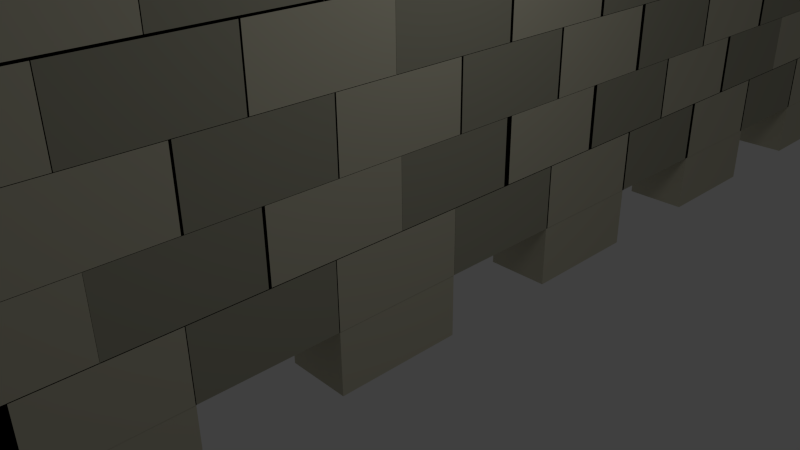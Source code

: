 # Source: muro.blend  (saved by Blender 2.63.0; exported with 4.5.12 LTS)
import bpy
from mathutils import Matrix  # noqa: F401  (used for matrix-valued properties, if any)

bpy.ops.wm.read_factory_settings(use_empty=True)
scene = bpy.context.scene
scene.name = 'Scene'

# ---- collections
col_collection_1 = bpy.data.collections.new('Collection 1'); scene.collection.children.link(col_collection_1)

# ---- materials (node trees are filled in below, after node groups)
mat_areia = bpy.data.materials.new('Areia')
mat_areia.alpha_threshold = 0.0
mat_areia.use_transparent_shadow = False
mat_areia.diffuse_color = (0.5815, 0.5567, 0.4303, 1.0)
mat_areia.roughness = 0.5
mat_areia.line_color = (0.0, 0.0, 0.0, 1.0)
mat_pedra = bpy.data.materials.new('Pedra')
mat_pedra.alpha_threshold = 0.0
mat_pedra.use_transparent_shadow = False
mat_pedra.diffuse_color = (0.3931, 0.3829, 0.2956, 1.0)
mat_pedra.roughness = 0.5
mat_pedra.line_color = (0.0, 0.0, 0.0, 1.0)

# ---- material node trees

# ---- world
world_world = bpy.data.worlds.new('World'); scene.world = world_world
world_world.color = (0.05088, 0.05088, 0.05088)
world_world.use_sun_shadow = False
world_world.sun_shadow_jitter_overblur = 0.0
world_world.cycles.sampling_method = 'MANUAL'
world_world.cycles.sample_map_resolution = 256

# ---- cameras
cam_camera = bpy.data.cameras.new('Camera')
cam_camera.clip_end = 100.0
cam_camera.lens = 35.0
cam_camera.sensor_width = 32.0
cam_camera.sensor_height = 18.0
cam_camera.ortho_scale = 7.314
cam_camera.dof.focus_distance = 0.0
cam_camera.dof.aperture_fstop = 128.0

# ---- lights
light_lamp = bpy.data.lights.new('Lamp', 'POINT')
light_lamp.transmission_factor = 0.0
light_lamp.cutoff_distance = 30.0
light_lamp.energy = 100.0
light_lamp.shadow_buffer_clip_start = 1.001
light_lamp.shadow_soft_size = 1.0
light_lamp.shadow_maximum_resolution = 0.006
light_lamp.use_absolute_resolution = True
light_lamp.cycles.use_multiple_importance_sampling = False

# ---- meshes
me_cube_042 = bpy.data.meshes.new('Cube.042')
me_cube_042.from_pydata([(-1.0, 18.75, -1.0), (-1.0, 20.75, -1.0), (1.0, 20.75, -1.0), (1.0, 18.75, -1.0), (-1.0, 18.75, 1.0), (-1.0, 20.75, 1.0), (1.0, 20.75, 1.0), (1.0, 18.75, 1.0), (-1.0, 14.87, -1.0), (-1.0, 16.87, -1.0), (1.0, 16.87, -1.0), (1.0, 14.87, -1.0), (-1.0, 14.87, 1.0), (-1.0, 16.87, 1.0), (1.0, 16.87, 1.0), (1.0, 14.87, 1.0), (-1.0, 10.91, -1.0), (-1.0, 12.91, -1.0), (1.0, 12.91, -1.0), (1.0, 10.91, -1.0), (-1.0, 10.91, 1.0), (-1.0, 12.91, 1.0), (1.0, 12.91, 1.0), (1.0, 10.91, 1.0), (-1.0, 6.973, -1.0), (-1.0, 8.973, -1.0), (1.0, 8.973, -1.0), (1.0, 6.973, -1.0), (-1.0, 6.973, 1.0), (-1.0, 8.973, 1.0), (1.0, 8.973, 1.0), (1.0, 6.973, 1.0), (-1.0, 3.005, -1.0), (-1.0, 5.005, -1.0), (1.0, 5.005, -1.0), (1.0, 3.005, -1.0), (-1.0, 3.005, 1.0), (-1.0, 5.005, 1.0), (1.0, 5.005, 1.0), (1.0, 3.005, 1.0), (-1.0, -20.56, -1.0), (-1.0, -18.56, -1.0), (1.0, -18.56, -1.0), (1.0, -20.56, -1.0), (-1.0, -20.56, 1.0), (-1.0, -18.56, 1.0), (1.0, -18.56, 1.0), (1.0, -20.56, 1.0), (-1.0, -16.6, -1.0), (-1.0, -14.6, -1.0), (1.0, -14.6, -1.0), (1.0, -16.6, -1.0), (-1.0, -16.6, 1.0), (-1.0, -14.6, 1.0), (1.0, -14.6, 1.0), (1.0, -16.6, 1.0), (-1.0, -12.8, -1.0), (-1.0, -10.8, -1.0), (1.0, -10.8, -1.0), (1.0, -12.8, -1.0), (-1.0, -12.8, 1.0), (-1.0, -10.8, 1.0), (1.0, -10.8, 1.0), (1.0, -12.8, 1.0), (-1.0, -8.831, -1.0), (-1.0, -6.831, -1.0), (1.0, -6.831, -1.0), (1.0, -8.831, -1.0), (-1.0, -8.831, 1.0), (-1.0, -6.831, 1.0), (1.0, -6.831, 1.0), (1.0, -8.831, 1.0), (-1.0, -5.014, -1.0), (-1.0, -3.014, -1.0), (1.0, -3.014, -1.0), (1.0, -5.014, -1.0), (-1.0, -5.014, 1.0), (-1.0, -3.014, 1.0), (1.0, -3.014, 1.0), (1.0, -5.014, 1.0), (-1.0, -1.0, -1.0), (-1.0, 1.0, -1.0), (1.0, 1.0, -1.0), (1.0, -1.0, -1.0), (-1.0, -1.0, 1.0), (-1.0, 1.0, 1.0), (1.0, 1.0, 1.0), (1.0, -1.0, 1.0)], [], [(4, 5, 1, 0), (5, 6, 2, 1), (6, 7, 3, 2), (7, 4, 0, 3), (0, 1, 2, 3), (7, 6, 5, 4), (12, 13, 9, 8), (13, 14, 10, 9), (14, 15, 11, 10), (15, 12, 8, 11), (8, 9, 10, 11), (15, 14, 13, 12), (20, 21, 17, 16), (21, 22, 18, 17), (22, 23, 19, 18), (23, 20, 16, 19), (16, 17, 18, 19), (23, 22, 21, 20), (28, 29, 25, 24), (29, 30, 26, 25), (30, 31, 27, 26), (31, 28, 24, 27), (24, 25, 26, 27), (31, 30, 29, 28), (36, 37, 33, 32), (37, 38, 34, 33), (38, 39, 35, 34), (39, 36, 32, 35), (32, 33, 34, 35), (39, 38, 37, 36), (44, 45, 41, 40), (45, 46, 42, 41), (46, 47, 43, 42), (47, 44, 40, 43), (40, 41, 42, 43), (47, 46, 45, 44), (52, 53, 49, 48), (53, 54, 50, 49), (54, 55, 51, 50), (55, 52, 48, 51), (48, 49, 50, 51), (55, 54, 53, 52), (60, 61, 57, 56), (61, 62, 58, 57), (62, 63, 59, 58), (63, 60, 56, 59), (56, 57, 58, 59), (63, 62, 61, 60), (68, 69, 65, 64), (69, 70, 66, 65), (70, 71, 67, 66), (71, 68, 64, 67), (64, 65, 66, 67), (71, 70, 69, 68), (76, 77, 73, 72), (77, 78, 74, 73), (78, 79, 75, 74), (79, 76, 72, 75), (72, 73, 74, 75), (79, 78, 77, 76), (84, 85, 81, 80), (85, 86, 82, 81), (86, 87, 83, 82), (87, 84, 80, 83), (80, 81, 82, 83), (87, 86, 85, 84)])
me_cube_042.materials.append(mat_areia)
me_cube_042.use_remesh_preserve_volume = False
me_cube_042.use_remesh_preserve_attributes = False
me_cube_042.use_mirror_vertex_groups = False
me_cube_042.update()
me_cube_130 = bpy.data.meshes.new('Cube.130')
me_cube_130.from_pydata([(-1.0, 0.05866, -2.979), (-1.0, 2.059, -2.979), (1.0, 2.059, -2.979), (1.0, 0.05866, -2.979), (-1.0, 0.05866, -0.9792), (-1.0, 2.059, -0.9792), (1.0, 2.059, -0.9792), (1.0, 0.05866, -0.9792), (-1.0, -1.0, -1.0), (-1.0, 1.0, -1.0), (1.0, 1.0, -1.0), (1.0, -1.0, -1.0), (-1.0, -1.0, 1.0), (-1.0, 1.0, 1.0), (1.0, 1.0, 1.0), (1.0, -1.0, 1.0), (-1.0, -1.0, -4.92), (-1.0, 1.0, -4.92), (1.0, 1.0, -4.92), (1.0, -1.0, -4.92), (-1.0, -1.0, -2.92), (-1.0, 1.0, -2.92), (1.0, 1.0, -2.92), (1.0, -1.0, -2.92), (-1.0, 0.05866, -6.907), (-1.0, 2.059, -6.907), (1.0, 2.059, -6.907), (1.0, 0.05866, -6.907), (-1.0, 0.05866, -4.907), (-1.0, 2.059, -4.907), (1.0, 2.059, -4.907), (1.0, 0.05866, -4.907), (-1.0, -1.0, -8.897), (-1.0, 1.0, -8.897), (1.0, 1.0, -8.897), (1.0, -1.0, -8.897), (-1.0, -1.0, -6.897), (-1.0, 1.0, -6.897), (1.0, 1.0, -6.897), (1.0, -1.0, -6.897), (-1.0, 0.05866, -10.88), (-1.0, 2.059, -10.88), (1.0, 2.059, -10.88), (1.0, 0.05866, -10.88), (-1.0, 0.05866, -8.876), (-1.0, 2.059, -8.876), (1.0, 2.059, -8.876), (1.0, 0.05866, -8.876)], [], [(4, 5, 1, 0), (5, 6, 2, 1), (6, 7, 3, 2), (7, 4, 0, 3), (0, 1, 2, 3), (7, 6, 5, 4), (12, 13, 9, 8), (13, 14, 10, 9), (14, 15, 11, 10), (15, 12, 8, 11), (8, 9, 10, 11), (15, 14, 13, 12), (20, 21, 17, 16), (21, 22, 18, 17), (22, 23, 19, 18), (23, 20, 16, 19), (16, 17, 18, 19), (23, 22, 21, 20), (28, 29, 25, 24), (29, 30, 26, 25), (30, 31, 27, 26), (31, 28, 24, 27), (24, 25, 26, 27), (31, 30, 29, 28), (36, 37, 33, 32), (37, 38, 34, 33), (38, 39, 35, 34), (39, 36, 32, 35), (32, 33, 34, 35), (39, 38, 37, 36), (44, 45, 41, 40), (45, 46, 42, 41), (46, 47, 43, 42), (47, 44, 40, 43), (40, 41, 42, 43), (47, 46, 45, 44)])
me_cube_130.materials.append(mat_pedra)
me_cube_130.use_remesh_preserve_volume = False
me_cube_130.use_remesh_preserve_attributes = False
me_cube_130.use_mirror_vertex_groups = False
me_cube_130.update()
me_cube_129 = bpy.data.meshes.new('Cube.129')
me_cube_129.from_pydata([(-1.0, 0.01874, -2.979), (-1.0, 2.019, -2.979), (1.0, 2.019, -2.979), (1.0, 0.01874, -2.979), (-1.0, 0.01874, -0.9792), (-1.0, 2.019, -0.9792), (1.0, 2.019, -0.9792), (1.0, 0.01874, -0.9792), (-1.0, -1.0, -1.0), (-1.0, 1.0, -1.0), (1.0, 1.0, -1.0), (1.0, -1.0, -1.0), (-1.0, -1.0, 1.0), (-1.0, 1.0, 1.0), (1.0, 1.0, 1.0), (1.0, -1.0, 1.0), (-1.0, -1.017, -4.92), (-1.0, 0.9835, -4.92), (1.0, 0.9835, -4.92), (1.0, -1.017, -4.92), (-1.0, -1.017, -2.92), (-1.0, 0.9835, -2.92), (1.0, 0.9835, -2.92), (1.0, -1.017, -2.92), (-1.0, 0.05757, -6.907), (-1.0, 2.058, -6.907), (1.0, 2.058, -6.907), (1.0, 0.05757, -6.907), (-1.0, 0.05757, -4.907), (-1.0, 2.058, -4.907), (1.0, 2.058, -4.907), (1.0, 0.05757, -4.907), (-1.0, -1.0, -8.897), (-1.0, 1.0, -8.897), (1.0, 1.0, -8.897), (1.0, -1.0, -8.897), (-1.0, -1.0, -6.897), (-1.0, 1.0, -6.897), (1.0, 1.0, -6.897), (1.0, -1.0, -6.897), (-1.0, 0.01874, -10.88), (-1.0, 2.019, -10.88), (1.0, 2.019, -10.88), (1.0, 0.01874, -10.88), (-1.0, 0.01874, -8.876), (-1.0, 2.019, -8.876), (1.0, 2.019, -8.876), (1.0, 0.01874, -8.876)], [], [(4, 5, 1, 0), (5, 6, 2, 1), (6, 7, 3, 2), (7, 4, 0, 3), (0, 1, 2, 3), (7, 6, 5, 4), (12, 13, 9, 8), (13, 14, 10, 9), (14, 15, 11, 10), (15, 12, 8, 11), (8, 9, 10, 11), (15, 14, 13, 12), (20, 21, 17, 16), (21, 22, 18, 17), (22, 23, 19, 18), (23, 20, 16, 19), (16, 17, 18, 19), (23, 22, 21, 20), (28, 29, 25, 24), (29, 30, 26, 25), (30, 31, 27, 26), (31, 28, 24, 27), (24, 25, 26, 27), (31, 30, 29, 28), (36, 37, 33, 32), (37, 38, 34, 33), (38, 39, 35, 34), (39, 36, 32, 35), (32, 33, 34, 35), (39, 38, 37, 36), (44, 45, 41, 40), (45, 46, 42, 41), (46, 47, 43, 42), (47, 44, 40, 43), (40, 41, 42, 43), (47, 46, 45, 44)])
me_cube_129.materials.append(mat_areia)
me_cube_129.use_remesh_preserve_volume = False
me_cube_129.use_remesh_preserve_attributes = False
me_cube_129.use_mirror_vertex_groups = False
me_cube_129.update()
me_cube_112 = bpy.data.meshes.new('Cube.112')
me_cube_112.from_pydata([(-1.0, 0.01874, -10.88), (-1.0, 2.019, -10.88), (1.0, 2.019, -10.88), (1.0, 0.01874, -10.88), (-1.0, 0.01874, -8.876), (-1.0, 2.019, -8.876), (1.0, 2.019, -8.876), (1.0, 0.01874, -8.876), (-1.0, -1.0, -8.897), (-1.0, 1.0, -8.897), (1.0, 1.0, -8.897), (1.0, -1.0, -8.897), (-1.0, -1.0, -6.897), (-1.0, 1.0, -6.897), (1.0, 1.0, -6.897), (1.0, -1.0, -6.897), (-1.0, 0.05757, -6.907), (-1.0, 2.058, -6.907), (1.0, 2.058, -6.907), (1.0, 0.05757, -6.907), (-1.0, 0.05757, -4.907), (-1.0, 2.058, -4.907), (1.0, 2.058, -4.907), (1.0, 0.05757, -4.907), (-1.0, -1.017, -4.92), (-1.0, 0.9835, -4.92), (1.0, 0.9835, -4.92), (1.0, -1.017, -4.92), (-1.0, -1.017, -2.92), (-1.0, 0.9835, -2.92), (1.0, 0.9835, -2.92), (1.0, -1.017, -2.92), (-1.0, -1.0, -1.0), (-1.0, 1.0, -1.0), (1.0, 1.0, -1.0), (1.0, -1.0, -1.0), (-1.0, -1.0, 1.0), (-1.0, 1.0, 1.0), (1.0, 1.0, 1.0), (1.0, -1.0, 1.0), (-1.0, 0.01874, -2.979), (-1.0, 2.019, -2.979), (1.0, 2.019, -2.979), (1.0, 0.01874, -2.979), (-1.0, 0.01874, -0.9792), (-1.0, 2.019, -0.9792), (1.0, 2.019, -0.9792), (1.0, 0.01874, -0.9792)], [], [(4, 5, 1, 0), (5, 6, 2, 1), (6, 7, 3, 2), (7, 4, 0, 3), (0, 1, 2, 3), (7, 6, 5, 4), (12, 13, 9, 8), (13, 14, 10, 9), (14, 15, 11, 10), (15, 12, 8, 11), (8, 9, 10, 11), (15, 14, 13, 12), (20, 21, 17, 16), (21, 22, 18, 17), (22, 23, 19, 18), (23, 20, 16, 19), (16, 17, 18, 19), (23, 22, 21, 20), (28, 29, 25, 24), (29, 30, 26, 25), (30, 31, 27, 26), (31, 28, 24, 27), (24, 25, 26, 27), (31, 30, 29, 28), (36, 37, 33, 32), (37, 38, 34, 33), (38, 39, 35, 34), (39, 36, 32, 35), (32, 33, 34, 35), (39, 38, 37, 36), (44, 45, 41, 40), (45, 46, 42, 41), (46, 47, 43, 42), (47, 44, 40, 43), (40, 41, 42, 43), (47, 46, 45, 44)])
me_cube_112.materials.append(mat_areia)
me_cube_112.use_remesh_preserve_volume = False
me_cube_112.use_remesh_preserve_attributes = False
me_cube_112.use_mirror_vertex_groups = False
me_cube_112.update()
me_cube_111 = bpy.data.meshes.new('Cube.111')
me_cube_111.from_pydata([(-1.0, 0.05866, -10.88), (-1.0, 2.059, -10.88), (1.0, 2.059, -10.88), (1.0, 0.05866, -10.88), (-1.0, 0.05866, -8.876), (-1.0, 2.059, -8.876), (1.0, 2.059, -8.876), (1.0, 0.05866, -8.876), (-1.0, -1.0, -8.897), (-1.0, 1.0, -8.897), (1.0, 1.0, -8.897), (1.0, -1.0, -8.897), (-1.0, -1.0, -6.897), (-1.0, 1.0, -6.897), (1.0, 1.0, -6.897), (1.0, -1.0, -6.897), (-1.0, 0.05866, -6.907), (-1.0, 2.059, -6.907), (1.0, 2.059, -6.907), (1.0, 0.05866, -6.907), (-1.0, 0.05866, -4.907), (-1.0, 2.059, -4.907), (1.0, 2.059, -4.907), (1.0, 0.05866, -4.907), (-1.0, -1.0, -4.92), (-1.0, 1.0, -4.92), (1.0, 1.0, -4.92), (1.0, -1.0, -4.92), (-1.0, -1.0, -2.92), (-1.0, 1.0, -2.92), (1.0, 1.0, -2.92), (1.0, -1.0, -2.92), (-1.0, -1.0, -1.0), (-1.0, 1.0, -1.0), (1.0, 1.0, -1.0), (1.0, -1.0, -1.0), (-1.0, -1.0, 1.0), (-1.0, 1.0, 1.0), (1.0, 1.0, 1.0), (1.0, -1.0, 1.0), (-1.0, 0.05866, -2.979), (-1.0, 2.059, -2.979), (1.0, 2.059, -2.979), (1.0, 0.05866, -2.979), (-1.0, 0.05866, -0.9792), (-1.0, 2.059, -0.9792), (1.0, 2.059, -0.9792), (1.0, 0.05866, -0.9792)], [], [(4, 5, 1, 0), (5, 6, 2, 1), (6, 7, 3, 2), (7, 4, 0, 3), (0, 1, 2, 3), (7, 6, 5, 4), (12, 13, 9, 8), (13, 14, 10, 9), (14, 15, 11, 10), (15, 12, 8, 11), (8, 9, 10, 11), (15, 14, 13, 12), (20, 21, 17, 16), (21, 22, 18, 17), (22, 23, 19, 18), (23, 20, 16, 19), (16, 17, 18, 19), (23, 22, 21, 20), (28, 29, 25, 24), (29, 30, 26, 25), (30, 31, 27, 26), (31, 28, 24, 27), (24, 25, 26, 27), (31, 30, 29, 28), (36, 37, 33, 32), (37, 38, 34, 33), (38, 39, 35, 34), (39, 36, 32, 35), (32, 33, 34, 35), (39, 38, 37, 36), (44, 45, 41, 40), (45, 46, 42, 41), (46, 47, 43, 42), (47, 44, 40, 43), (40, 41, 42, 43), (47, 46, 45, 44)])
me_cube_111.materials.append(mat_pedra)
me_cube_111.use_remesh_preserve_volume = False
me_cube_111.use_remesh_preserve_attributes = False
me_cube_111.use_mirror_vertex_groups = False
me_cube_111.update()
me_cube_106 = bpy.data.meshes.new('Cube.106')
me_cube_106.from_pydata([(-1.0, 0.05866, -2.979), (-1.0, 2.059, -2.979), (1.0, 2.059, -2.979), (1.0, 0.05866, -2.979), (-1.0, 0.05866, -0.9792), (-1.0, 2.059, -0.9792), (1.0, 2.059, -0.9792), (1.0, 0.05866, -0.9792), (-1.0, -1.0, -1.0), (-1.0, 1.0, -1.0), (1.0, 1.0, -1.0), (1.0, -1.0, -1.0), (-1.0, -1.0, 1.0), (-1.0, 1.0, 1.0), (1.0, 1.0, 1.0), (1.0, -1.0, 1.0), (-1.0, -1.0, -4.92), (-1.0, 1.0, -4.92), (1.0, 1.0, -4.92), (1.0, -1.0, -4.92), (-1.0, -1.0, -2.92), (-1.0, 1.0, -2.92), (1.0, 1.0, -2.92), (1.0, -1.0, -2.92), (-1.0, 0.05866, -6.907), (-1.0, 2.059, -6.907), (1.0, 2.059, -6.907), (1.0, 0.05866, -6.907), (-1.0, 0.05866, -4.907), (-1.0, 2.059, -4.907), (1.0, 2.059, -4.907), (1.0, 0.05866, -4.907), (-1.0, -1.0, -8.897), (-1.0, 1.0, -8.897), (1.0, 1.0, -8.897), (1.0, -1.0, -8.897), (-1.0, -1.0, -6.897), (-1.0, 1.0, -6.897), (1.0, 1.0, -6.897), (1.0, -1.0, -6.897), (-1.0, 0.05866, -10.88), (-1.0, 2.059, -10.88), (1.0, 2.059, -10.88), (1.0, 0.05866, -10.88), (-1.0, 0.05866, -8.876), (-1.0, 2.059, -8.876), (1.0, 2.059, -8.876), (1.0, 0.05866, -8.876)], [], [(4, 5, 1, 0), (5, 6, 2, 1), (6, 7, 3, 2), (7, 4, 0, 3), (0, 1, 2, 3), (7, 6, 5, 4), (12, 13, 9, 8), (13, 14, 10, 9), (14, 15, 11, 10), (15, 12, 8, 11), (8, 9, 10, 11), (15, 14, 13, 12), (20, 21, 17, 16), (21, 22, 18, 17), (22, 23, 19, 18), (23, 20, 16, 19), (16, 17, 18, 19), (23, 22, 21, 20), (28, 29, 25, 24), (29, 30, 26, 25), (30, 31, 27, 26), (31, 28, 24, 27), (24, 25, 26, 27), (31, 30, 29, 28), (36, 37, 33, 32), (37, 38, 34, 33), (38, 39, 35, 34), (39, 36, 32, 35), (32, 33, 34, 35), (39, 38, 37, 36), (44, 45, 41, 40), (45, 46, 42, 41), (46, 47, 43, 42), (47, 44, 40, 43), (40, 41, 42, 43), (47, 46, 45, 44)])
me_cube_106.materials.append(mat_pedra)
me_cube_106.use_remesh_preserve_volume = False
me_cube_106.use_remesh_preserve_attributes = False
me_cube_106.use_mirror_vertex_groups = False
me_cube_106.update()
me_cube_105 = bpy.data.meshes.new('Cube.105')
me_cube_105.from_pydata([(-1.0, 0.01874, -2.979), (-1.0, 2.019, -2.979), (1.0, 2.019, -2.979), (1.0, 0.01874, -2.979), (-1.0, 0.01874, -0.9792), (-1.0, 2.019, -0.9792), (1.0, 2.019, -0.9792), (1.0, 0.01874, -0.9792), (-1.0, -1.0, -1.0), (-1.0, 1.0, -1.0), (1.0, 1.0, -1.0), (1.0, -1.0, -1.0), (-1.0, -1.0, 1.0), (-1.0, 1.0, 1.0), (1.0, 1.0, 1.0), (1.0, -1.0, 1.0), (-1.0, -1.017, -4.92), (-1.0, 0.9835, -4.92), (1.0, 0.9835, -4.92), (1.0, -1.017, -4.92), (-1.0, -1.017, -2.92), (-1.0, 0.9835, -2.92), (1.0, 0.9835, -2.92), (1.0, -1.017, -2.92), (-1.0, 0.05757, -6.907), (-1.0, 2.058, -6.907), (1.0, 2.058, -6.907), (1.0, 0.05757, -6.907), (-1.0, 0.05757, -4.907), (-1.0, 2.058, -4.907), (1.0, 2.058, -4.907), (1.0, 0.05757, -4.907), (-1.0, -1.0, -8.897), (-1.0, 1.0, -8.897), (1.0, 1.0, -8.897), (1.0, -1.0, -8.897), (-1.0, -1.0, -6.897), (-1.0, 1.0, -6.897), (1.0, 1.0, -6.897), (1.0, -1.0, -6.897), (-1.0, 0.01874, -10.88), (-1.0, 2.019, -10.88), (1.0, 2.019, -10.88), (1.0, 0.01874, -10.88), (-1.0, 0.01874, -8.876), (-1.0, 2.019, -8.876), (1.0, 2.019, -8.876), (1.0, 0.01874, -8.876)], [], [(4, 5, 1, 0), (5, 6, 2, 1), (6, 7, 3, 2), (7, 4, 0, 3), (0, 1, 2, 3), (7, 6, 5, 4), (12, 13, 9, 8), (13, 14, 10, 9), (14, 15, 11, 10), (15, 12, 8, 11), (8, 9, 10, 11), (15, 14, 13, 12), (20, 21, 17, 16), (21, 22, 18, 17), (22, 23, 19, 18), (23, 20, 16, 19), (16, 17, 18, 19), (23, 22, 21, 20), (28, 29, 25, 24), (29, 30, 26, 25), (30, 31, 27, 26), (31, 28, 24, 27), (24, 25, 26, 27), (31, 30, 29, 28), (36, 37, 33, 32), (37, 38, 34, 33), (38, 39, 35, 34), (39, 36, 32, 35), (32, 33, 34, 35), (39, 38, 37, 36), (44, 45, 41, 40), (45, 46, 42, 41), (46, 47, 43, 42), (47, 44, 40, 43), (40, 41, 42, 43), (47, 46, 45, 44)])
me_cube_105.materials.append(mat_areia)
me_cube_105.use_remesh_preserve_volume = False
me_cube_105.use_remesh_preserve_attributes = False
me_cube_105.use_mirror_vertex_groups = False
me_cube_105.update()
me_cube_088 = bpy.data.meshes.new('Cube.088')
me_cube_088.from_pydata([(-1.0, 0.01874, -10.88), (-1.0, 2.019, -10.88), (1.0, 2.019, -10.88), (1.0, 0.01874, -10.88), (-1.0, 0.01874, -8.876), (-1.0, 2.019, -8.876), (1.0, 2.019, -8.876), (1.0, 0.01874, -8.876), (-1.0, -1.0, -8.897), (-1.0, 1.0, -8.897), (1.0, 1.0, -8.897), (1.0, -1.0, -8.897), (-1.0, -1.0, -6.897), (-1.0, 1.0, -6.897), (1.0, 1.0, -6.897), (1.0, -1.0, -6.897), (-1.0, 0.05757, -6.907), (-1.0, 2.058, -6.907), (1.0, 2.058, -6.907), (1.0, 0.05757, -6.907), (-1.0, 0.05757, -4.907), (-1.0, 2.058, -4.907), (1.0, 2.058, -4.907), (1.0, 0.05757, -4.907), (-1.0, -1.017, -4.92), (-1.0, 0.9835, -4.92), (1.0, 0.9835, -4.92), (1.0, -1.017, -4.92), (-1.0, -1.017, -2.92), (-1.0, 0.9835, -2.92), (1.0, 0.9835, -2.92), (1.0, -1.017, -2.92), (-1.0, -1.0, -1.0), (-1.0, 1.0, -1.0), (1.0, 1.0, -1.0), (1.0, -1.0, -1.0), (-1.0, -1.0, 1.0), (-1.0, 1.0, 1.0), (1.0, 1.0, 1.0), (1.0, -1.0, 1.0), (-1.0, 0.01874, -2.979), (-1.0, 2.019, -2.979), (1.0, 2.019, -2.979), (1.0, 0.01874, -2.979), (-1.0, 0.01874, -0.9792), (-1.0, 2.019, -0.9792), (1.0, 2.019, -0.9792), (1.0, 0.01874, -0.9792)], [], [(4, 5, 1, 0), (5, 6, 2, 1), (6, 7, 3, 2), (7, 4, 0, 3), (0, 1, 2, 3), (7, 6, 5, 4), (12, 13, 9, 8), (13, 14, 10, 9), (14, 15, 11, 10), (15, 12, 8, 11), (8, 9, 10, 11), (15, 14, 13, 12), (20, 21, 17, 16), (21, 22, 18, 17), (22, 23, 19, 18), (23, 20, 16, 19), (16, 17, 18, 19), (23, 22, 21, 20), (28, 29, 25, 24), (29, 30, 26, 25), (30, 31, 27, 26), (31, 28, 24, 27), (24, 25, 26, 27), (31, 30, 29, 28), (36, 37, 33, 32), (37, 38, 34, 33), (38, 39, 35, 34), (39, 36, 32, 35), (32, 33, 34, 35), (39, 38, 37, 36), (44, 45, 41, 40), (45, 46, 42, 41), (46, 47, 43, 42), (47, 44, 40, 43), (40, 41, 42, 43), (47, 46, 45, 44)])
me_cube_088.materials.append(mat_areia)
me_cube_088.use_remesh_preserve_volume = False
me_cube_088.use_remesh_preserve_attributes = False
me_cube_088.use_mirror_vertex_groups = False
me_cube_088.update()
me_cube_087 = bpy.data.meshes.new('Cube.087')
me_cube_087.from_pydata([(-1.0, 0.05866, -10.88), (-1.0, 2.059, -10.88), (1.0, 2.059, -10.88), (1.0, 0.05866, -10.88), (-1.0, 0.05866, -8.876), (-1.0, 2.059, -8.876), (1.0, 2.059, -8.876), (1.0, 0.05866, -8.876), (-1.0, -1.0, -8.897), (-1.0, 1.0, -8.897), (1.0, 1.0, -8.897), (1.0, -1.0, -8.897), (-1.0, -1.0, -6.897), (-1.0, 1.0, -6.897), (1.0, 1.0, -6.897), (1.0, -1.0, -6.897), (-1.0, 0.05866, -6.907), (-1.0, 2.059, -6.907), (1.0, 2.059, -6.907), (1.0, 0.05866, -6.907), (-1.0, 0.05866, -4.907), (-1.0, 2.059, -4.907), (1.0, 2.059, -4.907), (1.0, 0.05866, -4.907), (-1.0, -1.0, -4.92), (-1.0, 1.0, -4.92), (1.0, 1.0, -4.92), (1.0, -1.0, -4.92), (-1.0, -1.0, -2.92), (-1.0, 1.0, -2.92), (1.0, 1.0, -2.92), (1.0, -1.0, -2.92), (-1.0, -1.0, -1.0), (-1.0, 1.0, -1.0), (1.0, 1.0, -1.0), (1.0, -1.0, -1.0), (-1.0, -1.0, 1.0), (-1.0, 1.0, 1.0), (1.0, 1.0, 1.0), (1.0, -1.0, 1.0), (-1.0, 0.05866, -2.979), (-1.0, 2.059, -2.979), (1.0, 2.059, -2.979), (1.0, 0.05866, -2.979), (-1.0, 0.05866, -0.9792), (-1.0, 2.059, -0.9792), (1.0, 2.059, -0.9792), (1.0, 0.05866, -0.9792)], [], [(4, 5, 1, 0), (5, 6, 2, 1), (6, 7, 3, 2), (7, 4, 0, 3), (0, 1, 2, 3), (7, 6, 5, 4), (12, 13, 9, 8), (13, 14, 10, 9), (14, 15, 11, 10), (15, 12, 8, 11), (8, 9, 10, 11), (15, 14, 13, 12), (20, 21, 17, 16), (21, 22, 18, 17), (22, 23, 19, 18), (23, 20, 16, 19), (16, 17, 18, 19), (23, 22, 21, 20), (28, 29, 25, 24), (29, 30, 26, 25), (30, 31, 27, 26), (31, 28, 24, 27), (24, 25, 26, 27), (31, 30, 29, 28), (36, 37, 33, 32), (37, 38, 34, 33), (38, 39, 35, 34), (39, 36, 32, 35), (32, 33, 34, 35), (39, 38, 37, 36), (44, 45, 41, 40), (45, 46, 42, 41), (46, 47, 43, 42), (47, 44, 40, 43), (40, 41, 42, 43), (47, 46, 45, 44)])
me_cube_087.materials.append(mat_pedra)
me_cube_087.use_remesh_preserve_volume = False
me_cube_087.use_remesh_preserve_attributes = False
me_cube_087.use_mirror_vertex_groups = False
me_cube_087.update()
me_cube_082 = bpy.data.meshes.new('Cube.082')
me_cube_082.from_pydata([(-1.0, 0.05866, -2.979), (-1.0, 2.059, -2.979), (1.0, 2.059, -2.979), (1.0, 0.05866, -2.979), (-1.0, 0.05866, -0.9792), (-1.0, 2.059, -0.9792), (1.0, 2.059, -0.9792), (1.0, 0.05866, -0.9792), (-1.0, -1.0, -1.0), (-1.0, 1.0, -1.0), (1.0, 1.0, -1.0), (1.0, -1.0, -1.0), (-1.0, -1.0, 1.0), (-1.0, 1.0, 1.0), (1.0, 1.0, 1.0), (1.0, -1.0, 1.0), (-1.0, -1.0, -4.92), (-1.0, 1.0, -4.92), (1.0, 1.0, -4.92), (1.0, -1.0, -4.92), (-1.0, -1.0, -2.92), (-1.0, 1.0, -2.92), (1.0, 1.0, -2.92), (1.0, -1.0, -2.92), (-1.0, 0.05866, -6.907), (-1.0, 2.059, -6.907), (1.0, 2.059, -6.907), (1.0, 0.05866, -6.907), (-1.0, 0.05866, -4.907), (-1.0, 2.059, -4.907), (1.0, 2.059, -4.907), (1.0, 0.05866, -4.907), (-1.0, -1.0, -8.897), (-1.0, 1.0, -8.897), (1.0, 1.0, -8.897), (1.0, -1.0, -8.897), (-1.0, -1.0, -6.897), (-1.0, 1.0, -6.897), (1.0, 1.0, -6.897), (1.0, -1.0, -6.897), (-1.0, 0.05866, -10.88), (-1.0, 2.059, -10.88), (1.0, 2.059, -10.88), (1.0, 0.05866, -10.88), (-1.0, 0.05866, -8.876), (-1.0, 2.059, -8.876), (1.0, 2.059, -8.876), (1.0, 0.05866, -8.876)], [], [(4, 5, 1, 0), (5, 6, 2, 1), (6, 7, 3, 2), (7, 4, 0, 3), (0, 1, 2, 3), (7, 6, 5, 4), (12, 13, 9, 8), (13, 14, 10, 9), (14, 15, 11, 10), (15, 12, 8, 11), (8, 9, 10, 11), (15, 14, 13, 12), (20, 21, 17, 16), (21, 22, 18, 17), (22, 23, 19, 18), (23, 20, 16, 19), (16, 17, 18, 19), (23, 22, 21, 20), (28, 29, 25, 24), (29, 30, 26, 25), (30, 31, 27, 26), (31, 28, 24, 27), (24, 25, 26, 27), (31, 30, 29, 28), (36, 37, 33, 32), (37, 38, 34, 33), (38, 39, 35, 34), (39, 36, 32, 35), (32, 33, 34, 35), (39, 38, 37, 36), (44, 45, 41, 40), (45, 46, 42, 41), (46, 47, 43, 42), (47, 44, 40, 43), (40, 41, 42, 43), (47, 46, 45, 44)])
me_cube_082.materials.append(mat_pedra)
me_cube_082.use_remesh_preserve_volume = False
me_cube_082.use_remesh_preserve_attributes = False
me_cube_082.use_mirror_vertex_groups = False
me_cube_082.update()
me_cube_081 = bpy.data.meshes.new('Cube.081')
me_cube_081.from_pydata([(-1.0, 0.01874, -2.979), (-1.0, 2.019, -2.979), (1.0, 2.019, -2.979), (1.0, 0.01874, -2.979), (-1.0, 0.01874, -0.9792), (-1.0, 2.019, -0.9792), (1.0, 2.019, -0.9792), (1.0, 0.01874, -0.9792), (-1.0, -1.0, -1.0), (-1.0, 1.0, -1.0), (1.0, 1.0, -1.0), (1.0, -1.0, -1.0), (-1.0, -1.0, 1.0), (-1.0, 1.0, 1.0), (1.0, 1.0, 1.0), (1.0, -1.0, 1.0), (-1.0, -1.017, -4.92), (-1.0, 0.9835, -4.92), (1.0, 0.9835, -4.92), (1.0, -1.017, -4.92), (-1.0, -1.017, -2.92), (-1.0, 0.9835, -2.92), (1.0, 0.9835, -2.92), (1.0, -1.017, -2.92), (-1.0, 0.05757, -6.907), (-1.0, 2.058, -6.907), (1.0, 2.058, -6.907), (1.0, 0.05757, -6.907), (-1.0, 0.05757, -4.907), (-1.0, 2.058, -4.907), (1.0, 2.058, -4.907), (1.0, 0.05757, -4.907), (-1.0, -1.0, -8.897), (-1.0, 1.0, -8.897), (1.0, 1.0, -8.897), (1.0, -1.0, -8.897), (-1.0, -1.0, -6.897), (-1.0, 1.0, -6.897), (1.0, 1.0, -6.897), (1.0, -1.0, -6.897), (-1.0, 0.01874, -10.88), (-1.0, 2.019, -10.88), (1.0, 2.019, -10.88), (1.0, 0.01874, -10.88), (-1.0, 0.01874, -8.876), (-1.0, 2.019, -8.876), (1.0, 2.019, -8.876), (1.0, 0.01874, -8.876)], [], [(4, 5, 1, 0), (5, 6, 2, 1), (6, 7, 3, 2), (7, 4, 0, 3), (0, 1, 2, 3), (7, 6, 5, 4), (12, 13, 9, 8), (13, 14, 10, 9), (14, 15, 11, 10), (15, 12, 8, 11), (8, 9, 10, 11), (15, 14, 13, 12), (20, 21, 17, 16), (21, 22, 18, 17), (22, 23, 19, 18), (23, 20, 16, 19), (16, 17, 18, 19), (23, 22, 21, 20), (28, 29, 25, 24), (29, 30, 26, 25), (30, 31, 27, 26), (31, 28, 24, 27), (24, 25, 26, 27), (31, 30, 29, 28), (36, 37, 33, 32), (37, 38, 34, 33), (38, 39, 35, 34), (39, 36, 32, 35), (32, 33, 34, 35), (39, 38, 37, 36), (44, 45, 41, 40), (45, 46, 42, 41), (46, 47, 43, 42), (47, 44, 40, 43), (40, 41, 42, 43), (47, 46, 45, 44)])
me_cube_081.materials.append(mat_areia)
me_cube_081.use_remesh_preserve_volume = False
me_cube_081.use_remesh_preserve_attributes = False
me_cube_081.use_mirror_vertex_groups = False
me_cube_081.update()
me_cube_064 = bpy.data.meshes.new('Cube.064')
me_cube_064.from_pydata([(-1.0, 0.01874, -10.88), (-1.0, 2.019, -10.88), (1.0, 2.019, -10.88), (1.0, 0.01874, -10.88), (-1.0, 0.01874, -8.876), (-1.0, 2.019, -8.876), (1.0, 2.019, -8.876), (1.0, 0.01874, -8.876), (-1.0, -1.0, -8.897), (-1.0, 1.0, -8.897), (1.0, 1.0, -8.897), (1.0, -1.0, -8.897), (-1.0, -1.0, -6.897), (-1.0, 1.0, -6.897), (1.0, 1.0, -6.897), (1.0, -1.0, -6.897), (-1.0, 0.05757, -6.907), (-1.0, 2.058, -6.907), (1.0, 2.058, -6.907), (1.0, 0.05757, -6.907), (-1.0, 0.05757, -4.907), (-1.0, 2.058, -4.907), (1.0, 2.058, -4.907), (1.0, 0.05757, -4.907), (-1.0, -1.017, -4.92), (-1.0, 0.9835, -4.92), (1.0, 0.9835, -4.92), (1.0, -1.017, -4.92), (-1.0, -1.017, -2.92), (-1.0, 0.9835, -2.92), (1.0, 0.9835, -2.92), (1.0, -1.017, -2.92), (-1.0, -1.0, -1.0), (-1.0, 1.0, -1.0), (1.0, 1.0, -1.0), (1.0, -1.0, -1.0), (-1.0, -1.0, 1.0), (-1.0, 1.0, 1.0), (1.0, 1.0, 1.0), (1.0, -1.0, 1.0), (-1.0, 0.01874, -2.979), (-1.0, 2.019, -2.979), (1.0, 2.019, -2.979), (1.0, 0.01874, -2.979), (-1.0, 0.01874, -0.9792), (-1.0, 2.019, -0.9792), (1.0, 2.019, -0.9792), (1.0, 0.01874, -0.9792)], [], [(4, 5, 1, 0), (5, 6, 2, 1), (6, 7, 3, 2), (7, 4, 0, 3), (0, 1, 2, 3), (7, 6, 5, 4), (12, 13, 9, 8), (13, 14, 10, 9), (14, 15, 11, 10), (15, 12, 8, 11), (8, 9, 10, 11), (15, 14, 13, 12), (20, 21, 17, 16), (21, 22, 18, 17), (22, 23, 19, 18), (23, 20, 16, 19), (16, 17, 18, 19), (23, 22, 21, 20), (28, 29, 25, 24), (29, 30, 26, 25), (30, 31, 27, 26), (31, 28, 24, 27), (24, 25, 26, 27), (31, 30, 29, 28), (36, 37, 33, 32), (37, 38, 34, 33), (38, 39, 35, 34), (39, 36, 32, 35), (32, 33, 34, 35), (39, 38, 37, 36), (44, 45, 41, 40), (45, 46, 42, 41), (46, 47, 43, 42), (47, 44, 40, 43), (40, 41, 42, 43), (47, 46, 45, 44)])
me_cube_064.materials.append(mat_areia)
me_cube_064.use_remesh_preserve_volume = False
me_cube_064.use_remesh_preserve_attributes = False
me_cube_064.use_mirror_vertex_groups = False
me_cube_064.update()
me_cube_063 = bpy.data.meshes.new('Cube.063')
me_cube_063.from_pydata([(-1.0, 0.05866, -10.88), (-1.0, 2.059, -10.88), (1.0, 2.059, -10.88), (1.0, 0.05866, -10.88), (-1.0, 0.05866, -8.876), (-1.0, 2.059, -8.876), (1.0, 2.059, -8.876), (1.0, 0.05866, -8.876), (-1.0, -1.0, -8.897), (-1.0, 1.0, -8.897), (1.0, 1.0, -8.897), (1.0, -1.0, -8.897), (-1.0, -1.0, -6.897), (-1.0, 1.0, -6.897), (1.0, 1.0, -6.897), (1.0, -1.0, -6.897), (-1.0, 0.05866, -6.907), (-1.0, 2.059, -6.907), (1.0, 2.059, -6.907), (1.0, 0.05866, -6.907), (-1.0, 0.05866, -4.907), (-1.0, 2.059, -4.907), (1.0, 2.059, -4.907), (1.0, 0.05866, -4.907), (-1.0, -1.0, -4.92), (-1.0, 1.0, -4.92), (1.0, 1.0, -4.92), (1.0, -1.0, -4.92), (-1.0, -1.0, -2.92), (-1.0, 1.0, -2.92), (1.0, 1.0, -2.92), (1.0, -1.0, -2.92), (-1.0, -1.0, -1.0), (-1.0, 1.0, -1.0), (1.0, 1.0, -1.0), (1.0, -1.0, -1.0), (-1.0, -1.0, 1.0), (-1.0, 1.0, 1.0), (1.0, 1.0, 1.0), (1.0, -1.0, 1.0), (-1.0, 0.05866, -2.979), (-1.0, 2.059, -2.979), (1.0, 2.059, -2.979), (1.0, 0.05866, -2.979), (-1.0, 0.05866, -0.9792), (-1.0, 2.059, -0.9792), (1.0, 2.059, -0.9792), (1.0, 0.05866, -0.9792)], [], [(4, 5, 1, 0), (5, 6, 2, 1), (6, 7, 3, 2), (7, 4, 0, 3), (0, 1, 2, 3), (7, 6, 5, 4), (12, 13, 9, 8), (13, 14, 10, 9), (14, 15, 11, 10), (15, 12, 8, 11), (8, 9, 10, 11), (15, 14, 13, 12), (20, 21, 17, 16), (21, 22, 18, 17), (22, 23, 19, 18), (23, 20, 16, 19), (16, 17, 18, 19), (23, 22, 21, 20), (28, 29, 25, 24), (29, 30, 26, 25), (30, 31, 27, 26), (31, 28, 24, 27), (24, 25, 26, 27), (31, 30, 29, 28), (36, 37, 33, 32), (37, 38, 34, 33), (38, 39, 35, 34), (39, 36, 32, 35), (32, 33, 34, 35), (39, 38, 37, 36), (44, 45, 41, 40), (45, 46, 42, 41), (46, 47, 43, 42), (47, 44, 40, 43), (40, 41, 42, 43), (47, 46, 45, 44)])
me_cube_063.materials.append(mat_pedra)
me_cube_063.use_remesh_preserve_volume = False
me_cube_063.use_remesh_preserve_attributes = False
me_cube_063.use_mirror_vertex_groups = False
me_cube_063.update()
me_cube_058 = bpy.data.meshes.new('Cube.058')
me_cube_058.from_pydata([(-1.0, 0.05866, -2.979), (-1.0, 2.059, -2.979), (1.0, 2.059, -2.979), (1.0, 0.05866, -2.979), (-1.0, 0.05866, -0.9792), (-1.0, 2.059, -0.9792), (1.0, 2.059, -0.9792), (1.0, 0.05866, -0.9792), (-1.0, -1.0, -1.0), (-1.0, 1.0, -1.0), (1.0, 1.0, -1.0), (1.0, -1.0, -1.0), (-1.0, -1.0, 1.0), (-1.0, 1.0, 1.0), (1.0, 1.0, 1.0), (1.0, -1.0, 1.0), (-1.0, -1.0, -4.92), (-1.0, 1.0, -4.92), (1.0, 1.0, -4.92), (1.0, -1.0, -4.92), (-1.0, -1.0, -2.92), (-1.0, 1.0, -2.92), (1.0, 1.0, -2.92), (1.0, -1.0, -2.92), (-1.0, 0.05866, -6.907), (-1.0, 2.059, -6.907), (1.0, 2.059, -6.907), (1.0, 0.05866, -6.907), (-1.0, 0.05866, -4.907), (-1.0, 2.059, -4.907), (1.0, 2.059, -4.907), (1.0, 0.05866, -4.907), (-1.0, -1.0, -8.897), (-1.0, 1.0, -8.897), (1.0, 1.0, -8.897), (1.0, -1.0, -8.897), (-1.0, -1.0, -6.897), (-1.0, 1.0, -6.897), (1.0, 1.0, -6.897), (1.0, -1.0, -6.897), (-1.0, 0.05866, -10.88), (-1.0, 2.059, -10.88), (1.0, 2.059, -10.88), (1.0, 0.05866, -10.88), (-1.0, 0.05866, -8.876), (-1.0, 2.059, -8.876), (1.0, 2.059, -8.876), (1.0, 0.05866, -8.876)], [], [(4, 5, 1, 0), (5, 6, 2, 1), (6, 7, 3, 2), (7, 4, 0, 3), (0, 1, 2, 3), (7, 6, 5, 4), (12, 13, 9, 8), (13, 14, 10, 9), (14, 15, 11, 10), (15, 12, 8, 11), (8, 9, 10, 11), (15, 14, 13, 12), (20, 21, 17, 16), (21, 22, 18, 17), (22, 23, 19, 18), (23, 20, 16, 19), (16, 17, 18, 19), (23, 22, 21, 20), (28, 29, 25, 24), (29, 30, 26, 25), (30, 31, 27, 26), (31, 28, 24, 27), (24, 25, 26, 27), (31, 30, 29, 28), (36, 37, 33, 32), (37, 38, 34, 33), (38, 39, 35, 34), (39, 36, 32, 35), (32, 33, 34, 35), (39, 38, 37, 36), (44, 45, 41, 40), (45, 46, 42, 41), (46, 47, 43, 42), (47, 44, 40, 43), (40, 41, 42, 43), (47, 46, 45, 44)])
me_cube_058.materials.append(mat_pedra)
me_cube_058.use_remesh_preserve_volume = False
me_cube_058.use_remesh_preserve_attributes = False
me_cube_058.use_mirror_vertex_groups = False
me_cube_058.update()
me_cube_057 = bpy.data.meshes.new('Cube.057')
me_cube_057.from_pydata([(-1.0, 0.01874, -2.979), (-1.0, 2.019, -2.979), (1.0, 2.019, -2.979), (1.0, 0.01874, -2.979), (-1.0, 0.01874, -0.9792), (-1.0, 2.019, -0.9792), (1.0, 2.019, -0.9792), (1.0, 0.01874, -0.9792), (-1.0, -1.0, -1.0), (-1.0, 1.0, -1.0), (1.0, 1.0, -1.0), (1.0, -1.0, -1.0), (-1.0, -1.0, 1.0), (-1.0, 1.0, 1.0), (1.0, 1.0, 1.0), (1.0, -1.0, 1.0), (-1.0, -1.017, -4.92), (-1.0, 0.9835, -4.92), (1.0, 0.9835, -4.92), (1.0, -1.017, -4.92), (-1.0, -1.017, -2.92), (-1.0, 0.9835, -2.92), (1.0, 0.9835, -2.92), (1.0, -1.017, -2.92), (-1.0, 0.05757, -6.907), (-1.0, 2.058, -6.907), (1.0, 2.058, -6.907), (1.0, 0.05757, -6.907), (-1.0, 0.05757, -4.907), (-1.0, 2.058, -4.907), (1.0, 2.058, -4.907), (1.0, 0.05757, -4.907), (-1.0, -1.0, -8.897), (-1.0, 1.0, -8.897), (1.0, 1.0, -8.897), (1.0, -1.0, -8.897), (-1.0, -1.0, -6.897), (-1.0, 1.0, -6.897), (1.0, 1.0, -6.897), (1.0, -1.0, -6.897), (-1.0, 0.01874, -10.88), (-1.0, 2.019, -10.88), (1.0, 2.019, -10.88), (1.0, 0.01874, -10.88), (-1.0, 0.01874, -8.876), (-1.0, 2.019, -8.876), (1.0, 2.019, -8.876), (1.0, 0.01874, -8.876)], [], [(4, 5, 1, 0), (5, 6, 2, 1), (6, 7, 3, 2), (7, 4, 0, 3), (0, 1, 2, 3), (7, 6, 5, 4), (12, 13, 9, 8), (13, 14, 10, 9), (14, 15, 11, 10), (15, 12, 8, 11), (8, 9, 10, 11), (15, 14, 13, 12), (20, 21, 17, 16), (21, 22, 18, 17), (22, 23, 19, 18), (23, 20, 16, 19), (16, 17, 18, 19), (23, 22, 21, 20), (28, 29, 25, 24), (29, 30, 26, 25), (30, 31, 27, 26), (31, 28, 24, 27), (24, 25, 26, 27), (31, 30, 29, 28), (36, 37, 33, 32), (37, 38, 34, 33), (38, 39, 35, 34), (39, 36, 32, 35), (32, 33, 34, 35), (39, 38, 37, 36), (44, 45, 41, 40), (45, 46, 42, 41), (46, 47, 43, 42), (47, 44, 40, 43), (40, 41, 42, 43), (47, 46, 45, 44)])
me_cube_057.materials.append(mat_areia)
me_cube_057.use_remesh_preserve_volume = False
me_cube_057.use_remesh_preserve_attributes = False
me_cube_057.use_mirror_vertex_groups = False
me_cube_057.update()
me_cube_008 = bpy.data.meshes.new('Cube.008')
me_cube_008.from_pydata([(-1.0, 0.01874, -10.88), (-1.0, 2.019, -10.88), (1.0, 2.019, -10.88), (1.0, 0.01874, -10.88), (-1.0, 0.01874, -8.876), (-1.0, 2.019, -8.876), (1.0, 2.019, -8.876), (1.0, 0.01874, -8.876), (-1.0, -1.0, -8.897), (-1.0, 1.0, -8.897), (1.0, 1.0, -8.897), (1.0, -1.0, -8.897), (-1.0, -1.0, -6.897), (-1.0, 1.0, -6.897), (1.0, 1.0, -6.897), (1.0, -1.0, -6.897), (-1.0, 0.05757, -6.907), (-1.0, 2.058, -6.907), (1.0, 2.058, -6.907), (1.0, 0.05757, -6.907), (-1.0, 0.05757, -4.907), (-1.0, 2.058, -4.907), (1.0, 2.058, -4.907), (1.0, 0.05757, -4.907), (-1.0, -1.017, -4.92), (-1.0, 0.9835, -4.92), (1.0, 0.9835, -4.92), (1.0, -1.017, -4.92), (-1.0, -1.017, -2.92), (-1.0, 0.9835, -2.92), (1.0, 0.9835, -2.92), (1.0, -1.017, -2.92), (-1.0, -1.0, -1.0), (-1.0, 1.0, -1.0), (1.0, 1.0, -1.0), (1.0, -1.0, -1.0), (-1.0, -1.0, 1.0), (-1.0, 1.0, 1.0), (1.0, 1.0, 1.0), (1.0, -1.0, 1.0), (-1.0, 0.01874, -2.979), (-1.0, 2.019, -2.979), (1.0, 2.019, -2.979), (1.0, 0.01874, -2.979), (-1.0, 0.01874, -0.9792), (-1.0, 2.019, -0.9792), (1.0, 2.019, -0.9792), (1.0, 0.01874, -0.9792)], [], [(4, 5, 1, 0), (5, 6, 2, 1), (6, 7, 3, 2), (7, 4, 0, 3), (0, 1, 2, 3), (7, 6, 5, 4), (12, 13, 9, 8), (13, 14, 10, 9), (14, 15, 11, 10), (15, 12, 8, 11), (8, 9, 10, 11), (15, 14, 13, 12), (20, 21, 17, 16), (21, 22, 18, 17), (22, 23, 19, 18), (23, 20, 16, 19), (16, 17, 18, 19), (23, 22, 21, 20), (28, 29, 25, 24), (29, 30, 26, 25), (30, 31, 27, 26), (31, 28, 24, 27), (24, 25, 26, 27), (31, 30, 29, 28), (36, 37, 33, 32), (37, 38, 34, 33), (38, 39, 35, 34), (39, 36, 32, 35), (32, 33, 34, 35), (39, 38, 37, 36), (44, 45, 41, 40), (45, 46, 42, 41), (46, 47, 43, 42), (47, 44, 40, 43), (40, 41, 42, 43), (47, 46, 45, 44)])
me_cube_008.materials.append(mat_areia)
me_cube_008.use_remesh_preserve_volume = False
me_cube_008.use_remesh_preserve_attributes = False
me_cube_008.use_mirror_vertex_groups = False
me_cube_008.update()
me_cube_007 = bpy.data.meshes.new('Cube.007')
me_cube_007.from_pydata([(-1.0, 0.05866, -10.88), (-1.0, 2.059, -10.88), (1.0, 2.059, -10.88), (1.0, 0.05866, -10.88), (-1.0, 0.05866, -8.876), (-1.0, 2.059, -8.876), (1.0, 2.059, -8.876), (1.0, 0.05866, -8.876), (-1.0, -1.0, -8.897), (-1.0, 1.0, -8.897), (1.0, 1.0, -8.897), (1.0, -1.0, -8.897), (-1.0, -1.0, -6.897), (-1.0, 1.0, -6.897), (1.0, 1.0, -6.897), (1.0, -1.0, -6.897), (-1.0, 0.05866, -6.907), (-1.0, 2.059, -6.907), (1.0, 2.059, -6.907), (1.0, 0.05866, -6.907), (-1.0, 0.05866, -4.907), (-1.0, 2.059, -4.907), (1.0, 2.059, -4.907), (1.0, 0.05866, -4.907), (-1.0, -1.0, -4.92), (-1.0, 1.0, -4.92), (1.0, 1.0, -4.92), (1.0, -1.0, -4.92), (-1.0, -1.0, -2.92), (-1.0, 1.0, -2.92), (1.0, 1.0, -2.92), (1.0, -1.0, -2.92), (-1.0, -1.0, -1.0), (-1.0, 1.0, -1.0), (1.0, 1.0, -1.0), (1.0, -1.0, -1.0), (-1.0, -1.0, 1.0), (-1.0, 1.0, 1.0), (1.0, 1.0, 1.0), (1.0, -1.0, 1.0), (-1.0, 0.05866, -2.979), (-1.0, 2.059, -2.979), (1.0, 2.059, -2.979), (1.0, 0.05866, -2.979), (-1.0, 0.05866, -0.9792), (-1.0, 2.059, -0.9792), (1.0, 2.059, -0.9792), (1.0, 0.05866, -0.9792)], [], [(4, 5, 1, 0), (5, 6, 2, 1), (6, 7, 3, 2), (7, 4, 0, 3), (0, 1, 2, 3), (7, 6, 5, 4), (12, 13, 9, 8), (13, 14, 10, 9), (14, 15, 11, 10), (15, 12, 8, 11), (8, 9, 10, 11), (15, 14, 13, 12), (20, 21, 17, 16), (21, 22, 18, 17), (22, 23, 19, 18), (23, 20, 16, 19), (16, 17, 18, 19), (23, 22, 21, 20), (28, 29, 25, 24), (29, 30, 26, 25), (30, 31, 27, 26), (31, 28, 24, 27), (24, 25, 26, 27), (31, 30, 29, 28), (36, 37, 33, 32), (37, 38, 34, 33), (38, 39, 35, 34), (39, 36, 32, 35), (32, 33, 34, 35), (39, 38, 37, 36), (44, 45, 41, 40), (45, 46, 42, 41), (46, 47, 43, 42), (47, 44, 40, 43), (40, 41, 42, 43), (47, 46, 45, 44)])
me_cube_007.materials.append(mat_pedra)
me_cube_007.use_remesh_preserve_volume = False
me_cube_007.use_remesh_preserve_attributes = False
me_cube_007.use_mirror_vertex_groups = False
me_cube_007.update()
me_cube_045 = bpy.data.meshes.new('Cube.045')
me_cube_045.from_pydata([(-1.0, -1.0, -1.0), (-1.0, 1.0, -1.0), (1.0, 1.0, -1.0), (1.0, -1.0, -1.0), (-1.0, -1.0, 1.0), (-1.0, 1.0, 1.0), (1.0, 1.0, 1.0), (1.0, -1.0, 1.0), (-1.0, -1.083, -4.92), (-1.0, 0.9173, -4.92), (1.0, 0.9173, -4.92), (1.0, -1.083, -4.92), (-1.0, -1.083, -2.92), (-1.0, 0.9173, -2.92), (1.0, 0.9173, -2.92), (1.0, -1.083, -2.92), (-1.0, -1.011, -8.897), (-1.0, 0.9893, -8.897), (1.0, 0.9893, -8.897), (1.0, -1.011, -8.897), (-1.0, -1.011, -6.897), (-1.0, 0.9893, -6.897), (1.0, 0.9893, -6.897), (1.0, -1.011, -6.897), (-1.0, -0.08186, -2.979), (-1.0, 1.918, -2.979), (1.0, 1.918, -2.979), (1.0, -0.08186, -2.979), (-1.0, -0.08186, -0.9792), (-1.0, 1.918, -0.9792), (1.0, 1.918, -0.9792), (1.0, -0.08186, -0.9792), (-1.0, 0.03918, -6.907), (-1.0, 2.039, -6.907), (1.0, 2.039, -6.907), (1.0, 0.03918, -6.907), (-1.0, 0.03918, -4.907), (-1.0, 2.039, -4.907), (1.0, 2.039, -4.907), (1.0, 0.03918, -4.907), (-1.0, -0.08186, -10.88), (-1.0, 1.918, -10.88), (1.0, 1.918, -10.88), (1.0, -0.08186, -10.88), (-1.0, -0.08186, -8.876), (-1.0, 1.918, -8.876), (1.0, 1.918, -8.876), (1.0, -0.08186, -8.876)], [], [(4, 5, 1, 0), (5, 6, 2, 1), (6, 7, 3, 2), (7, 4, 0, 3), (0, 1, 2, 3), (7, 6, 5, 4), (12, 13, 9, 8), (13, 14, 10, 9), (14, 15, 11, 10), (15, 12, 8, 11), (8, 9, 10, 11), (15, 14, 13, 12), (20, 21, 17, 16), (21, 22, 18, 17), (22, 23, 19, 18), (23, 20, 16, 19), (16, 17, 18, 19), (23, 22, 21, 20), (28, 29, 25, 24), (29, 30, 26, 25), (30, 31, 27, 26), (31, 28, 24, 27), (24, 25, 26, 27), (31, 30, 29, 28), (36, 37, 33, 32), (37, 38, 34, 33), (38, 39, 35, 34), (39, 36, 32, 35), (32, 33, 34, 35), (39, 38, 37, 36), (44, 45, 41, 40), (45, 46, 42, 41), (46, 47, 43, 42), (47, 44, 40, 43), (40, 41, 42, 43), (47, 46, 45, 44)])
me_cube_045.materials.append(mat_areia)
me_cube_045.use_remesh_preserve_volume = False
me_cube_045.use_remesh_preserve_attributes = False
me_cube_045.use_mirror_vertex_groups = False
me_cube_045.update()
me_cube_034 = bpy.data.meshes.new('Cube.034')
me_cube_034.from_pydata([(-1.0, 0.05866, -2.979), (-1.0, 2.059, -2.979), (1.0, 2.059, -2.979), (1.0, 0.05866, -2.979), (-1.0, 0.05866, -0.9792), (-1.0, 2.059, -0.9792), (1.0, 2.059, -0.9792), (1.0, 0.05866, -0.9792), (-1.0, -1.0, -1.0), (-1.0, 1.0, -1.0), (1.0, 1.0, -1.0), (1.0, -1.0, -1.0), (-1.0, -1.0, 1.0), (-1.0, 1.0, 1.0), (1.0, 1.0, 1.0), (1.0, -1.0, 1.0), (-1.0, -1.0, -4.92), (-1.0, 1.0, -4.92), (1.0, 1.0, -4.92), (1.0, -1.0, -4.92), (-1.0, -1.0, -2.92), (-1.0, 1.0, -2.92), (1.0, 1.0, -2.92), (1.0, -1.0, -2.92), (-1.0, 0.05866, -6.907), (-1.0, 2.059, -6.907), (1.0, 2.059, -6.907), (1.0, 0.05866, -6.907), (-1.0, 0.05866, -4.907), (-1.0, 2.059, -4.907), (1.0, 2.059, -4.907), (1.0, 0.05866, -4.907), (-1.0, -1.0, -8.897), (-1.0, 1.0, -8.897), (1.0, 1.0, -8.897), (1.0, -1.0, -8.897), (-1.0, -1.0, -6.897), (-1.0, 1.0, -6.897), (1.0, 1.0, -6.897), (1.0, -1.0, -6.897), (-1.0, 0.05866, -10.88), (-1.0, 2.059, -10.88), (1.0, 2.059, -10.88), (1.0, 0.05866, -10.88), (-1.0, 0.05866, -8.876), (-1.0, 2.059, -8.876), (1.0, 2.059, -8.876), (1.0, 0.05866, -8.876)], [], [(4, 5, 1, 0), (5, 6, 2, 1), (6, 7, 3, 2), (7, 4, 0, 3), (0, 1, 2, 3), (7, 6, 5, 4), (12, 13, 9, 8), (13, 14, 10, 9), (14, 15, 11, 10), (15, 12, 8, 11), (8, 9, 10, 11), (15, 14, 13, 12), (20, 21, 17, 16), (21, 22, 18, 17), (22, 23, 19, 18), (23, 20, 16, 19), (16, 17, 18, 19), (23, 22, 21, 20), (28, 29, 25, 24), (29, 30, 26, 25), (30, 31, 27, 26), (31, 28, 24, 27), (24, 25, 26, 27), (31, 30, 29, 28), (36, 37, 33, 32), (37, 38, 34, 33), (38, 39, 35, 34), (39, 36, 32, 35), (32, 33, 34, 35), (39, 38, 37, 36), (44, 45, 41, 40), (45, 46, 42, 41), (46, 47, 43, 42), (47, 44, 40, 43), (40, 41, 42, 43), (47, 46, 45, 44)])
me_cube_034.materials.append(mat_pedra)
me_cube_034.use_remesh_preserve_volume = False
me_cube_034.use_remesh_preserve_attributes = False
me_cube_034.use_mirror_vertex_groups = False
me_cube_034.update()
me_cube_032 = bpy.data.meshes.new('Cube.032')
me_cube_032.from_pydata([(-1.0, -0.08635, -2.979), (-1.0, 1.914, -2.979), (1.0, 1.914, -2.979), (1.0, -0.08635, -2.979), (-1.0, -0.08635, -0.9792), (-1.0, 1.914, -0.9792), (1.0, 1.914, -0.9792), (1.0, -0.08635, -0.9792), (-1.0, -1.0, -1.0), (-1.0, 1.0, -1.0), (1.0, 1.0, -1.0), (1.0, -1.0, -1.0), (-1.0, -1.0, 1.0), (-1.0, 1.0, 1.0), (1.0, 1.0, 1.0), (1.0, -1.0, 1.0), (-1.0, -1.086, -4.92), (-1.0, 0.9135, -4.92), (1.0, 0.9135, -4.92), (1.0, -1.086, -4.92), (-1.0, -1.086, -2.92), (-1.0, 0.9135, -2.92), (1.0, 0.9135, -2.92), (1.0, -1.086, -2.92), (-1.0, 0.01276, -6.907), (-1.0, 2.013, -6.907), (1.0, 2.013, -6.907), (1.0, 0.01276, -6.907), (-1.0, 0.01276, -4.907), (-1.0, 2.013, -4.907), (1.0, 2.013, -4.907), (1.0, 0.01276, -4.907), (-1.0, -1.0, -8.897), (-1.0, 1.0, -8.897), (1.0, 1.0, -8.897), (1.0, -1.0, -8.897), (-1.0, -1.0, -6.897), (-1.0, 1.0, -6.897), (1.0, 1.0, -6.897), (1.0, -1.0, -6.897), (-1.0, -0.08635, -10.88), (-1.0, 1.914, -10.88), (1.0, 1.914, -10.88), (1.0, -0.08635, -10.88), (-1.0, -0.08635, -8.876), (-1.0, 1.914, -8.876), (1.0, 1.914, -8.876), (1.0, -0.08635, -8.876)], [], [(4, 5, 1, 0), (5, 6, 2, 1), (6, 7, 3, 2), (7, 4, 0, 3), (0, 1, 2, 3), (7, 6, 5, 4), (12, 13, 9, 8), (13, 14, 10, 9), (14, 15, 11, 10), (15, 12, 8, 11), (8, 9, 10, 11), (15, 14, 13, 12), (20, 21, 17, 16), (21, 22, 18, 17), (22, 23, 19, 18), (23, 20, 16, 19), (16, 17, 18, 19), (23, 22, 21, 20), (28, 29, 25, 24), (29, 30, 26, 25), (30, 31, 27, 26), (31, 28, 24, 27), (24, 25, 26, 27), (31, 30, 29, 28), (36, 37, 33, 32), (37, 38, 34, 33), (38, 39, 35, 34), (39, 36, 32, 35), (32, 33, 34, 35), (39, 38, 37, 36), (44, 45, 41, 40), (45, 46, 42, 41), (46, 47, 43, 42), (47, 44, 40, 43), (40, 41, 42, 43), (47, 46, 45, 44)])
me_cube_032.materials.append(mat_pedra)
me_cube_032.use_remesh_preserve_volume = False
me_cube_032.use_remesh_preserve_attributes = False
me_cube_032.use_mirror_vertex_groups = False
me_cube_032.update()
me_cube_031 = bpy.data.meshes.new('Cube.031')
me_cube_031.from_pydata([(-1.0, -0.05791, -10.88), (-1.0, 1.942, -10.88), (1.0, 1.942, -10.88), (1.0, -0.05791, -10.88), (-1.0, -0.05791, -8.876), (-1.0, 1.942, -8.876), (1.0, 1.942, -8.876), (1.0, -0.05791, -8.876), (-1.0, -0.04287, -2.979), (-1.0, 1.957, -2.979), (1.0, 1.957, -2.979), (1.0, -0.04287, -2.979), (-1.0, -0.04287, -0.9792), (-1.0, 1.957, -0.9792), (1.0, 1.957, -0.9792), (1.0, -0.04287, -0.9792), (-1.0, -1.0, -1.0), (-1.0, 1.0, -1.0), (1.0, 1.0, -1.0), (1.0, -1.0, -1.0), (-1.0, -1.0, 1.0), (-1.0, 1.0, 1.0), (1.0, 1.0, 1.0), (1.0, -1.0, 1.0), (-1.0, -1.069, -4.92), (-1.0, 0.9315, -4.92), (1.0, 0.9315, -4.92), (1.0, -1.069, -4.92), (-1.0, -1.069, -2.92), (-1.0, 0.9315, -2.92), (1.0, 0.9315, -2.92), (1.0, -1.069, -2.92), (-1.0, 0.03349, -6.907), (-1.0, 2.033, -6.907), (1.0, 2.033, -6.907), (1.0, 0.03349, -6.907), (-1.0, 0.03349, -4.907), (-1.0, 2.033, -4.907), (1.0, 2.033, -4.907), (1.0, 0.03349, -4.907), (-1.0, -1.0, -8.897), (-1.0, 1.0, -8.897), (1.0, 1.0, -8.897), (1.0, -1.0, -8.897), (-1.0, -1.0, -6.897), (-1.0, 1.0, -6.897), (1.0, 1.0, -6.897), (1.0, -1.0, -6.897)], [], [(4, 5, 1, 0), (5, 6, 2, 1), (6, 7, 3, 2), (7, 4, 0, 3), (0, 1, 2, 3), (7, 6, 5, 4), (12, 13, 9, 8), (13, 14, 10, 9), (14, 15, 11, 10), (15, 12, 8, 11), (8, 9, 10, 11), (15, 14, 13, 12), (20, 21, 17, 16), (21, 22, 18, 17), (22, 23, 19, 18), (23, 20, 16, 19), (16, 17, 18, 19), (23, 22, 21, 20), (28, 29, 25, 24), (29, 30, 26, 25), (30, 31, 27, 26), (31, 28, 24, 27), (24, 25, 26, 27), (31, 30, 29, 28), (36, 37, 33, 32), (37, 38, 34, 33), (38, 39, 35, 34), (39, 36, 32, 35), (32, 33, 34, 35), (39, 38, 37, 36), (44, 45, 41, 40), (45, 46, 42, 41), (46, 47, 43, 42), (47, 44, 40, 43), (40, 41, 42, 43), (47, 46, 45, 44)])
me_cube_031.materials.append(mat_areia)
me_cube_031.use_remesh_preserve_volume = False
me_cube_031.use_remesh_preserve_attributes = False
me_cube_031.use_mirror_vertex_groups = False
me_cube_031.update()
me_cube_030 = bpy.data.meshes.new('Cube.030')
me_cube_030.from_pydata([(-1.0, -0.05127, -2.979), (-1.0, 1.949, -2.979), (1.0, 1.949, -2.979), (1.0, -0.05127, -2.979), (-1.0, -0.05127, -0.9792), (-1.0, 1.949, -0.9792), (1.0, 1.949, -0.9792), (1.0, -0.05127, -0.9792), (-1.0, -1.0, -1.0), (-1.0, 1.0, -1.0), (1.0, 1.0, -1.0), (1.0, -1.0, -1.0), (-1.0, -1.0, 1.0), (-1.0, 1.0, 1.0), (1.0, 1.0, 1.0), (1.0, -1.0, 1.0), (-1.0, -1.062, -4.92), (-1.0, 0.9379, -4.92), (1.0, 0.9379, -4.92), (1.0, -1.062, -4.92), (-1.0, -1.062, -2.92), (-1.0, 0.9379, -2.92), (1.0, 0.9379, -2.92), (1.0, -1.062, -2.92), (-1.0, 0.004277, -6.907), (-1.0, 2.004, -6.907), (1.0, 2.004, -6.907), (1.0, 0.004277, -6.907), (-1.0, 0.004277, -4.907), (-1.0, 2.004, -4.907), (1.0, 2.004, -4.907), (1.0, 0.004277, -4.907), (-1.0, -1.0, -8.897), (-1.0, 1.0, -8.897), (1.0, 1.0, -8.897), (1.0, -1.0, -8.897), (-1.0, -1.0, -6.897), (-1.0, 1.0, -6.897), (1.0, 1.0, -6.897), (1.0, -1.0, -6.897), (-1.0, -0.05127, -10.88), (-1.0, 1.949, -10.88), (1.0, 1.949, -10.88), (1.0, -0.05127, -10.88), (-1.0, -0.05127, -8.876), (-1.0, 1.949, -8.876), (1.0, 1.949, -8.876), (1.0, -0.05127, -8.876)], [], [(4, 5, 1, 0), (5, 6, 2, 1), (6, 7, 3, 2), (7, 4, 0, 3), (0, 1, 2, 3), (7, 6, 5, 4), (12, 13, 9, 8), (13, 14, 10, 9), (14, 15, 11, 10), (15, 12, 8, 11), (8, 9, 10, 11), (15, 14, 13, 12), (20, 21, 17, 16), (21, 22, 18, 17), (22, 23, 19, 18), (23, 20, 16, 19), (16, 17, 18, 19), (23, 22, 21, 20), (28, 29, 25, 24), (29, 30, 26, 25), (30, 31, 27, 26), (31, 28, 24, 27), (24, 25, 26, 27), (31, 30, 29, 28), (36, 37, 33, 32), (37, 38, 34, 33), (38, 39, 35, 34), (39, 36, 32, 35), (32, 33, 34, 35), (39, 38, 37, 36), (44, 45, 41, 40), (45, 46, 42, 41), (46, 47, 43, 42), (47, 44, 40, 43), (40, 41, 42, 43), (47, 46, 45, 44)])
me_cube_030.materials.append(mat_pedra)
me_cube_030.use_remesh_preserve_volume = False
me_cube_030.use_remesh_preserve_attributes = False
me_cube_030.use_mirror_vertex_groups = False
me_cube_030.update()
me_cube_029 = bpy.data.meshes.new('Cube.029')
me_cube_029.from_pydata([(-1.0, 0.01874, -2.979), (-1.0, 2.019, -2.979), (1.0, 2.019, -2.979), (1.0, 0.01874, -2.979), (-1.0, 0.01874, -0.9792), (-1.0, 2.019, -0.9792), (1.0, 2.019, -0.9792), (1.0, 0.01874, -0.9792), (-1.0, -1.0, -1.0), (-1.0, 1.0, -1.0), (1.0, 1.0, -1.0), (1.0, -1.0, -1.0), (-1.0, -1.0, 1.0), (-1.0, 1.0, 1.0), (1.0, 1.0, 1.0), (1.0, -1.0, 1.0), (-1.0, -1.017, -4.92), (-1.0, 0.9835, -4.92), (1.0, 0.9835, -4.92), (1.0, -1.017, -4.92), (-1.0, -1.017, -2.92), (-1.0, 0.9835, -2.92), (1.0, 0.9835, -2.92), (1.0, -1.017, -2.92), (-1.0, 0.05757, -6.907), (-1.0, 2.058, -6.907), (1.0, 2.058, -6.907), (1.0, 0.05757, -6.907), (-1.0, 0.05757, -4.907), (-1.0, 2.058, -4.907), (1.0, 2.058, -4.907), (1.0, 0.05757, -4.907), (-1.0, -1.0, -8.897), (-1.0, 1.0, -8.897), (1.0, 1.0, -8.897), (1.0, -1.0, -8.897), (-1.0, -1.0, -6.897), (-1.0, 1.0, -6.897), (1.0, 1.0, -6.897), (1.0, -1.0, -6.897), (-1.0, 0.01874, -10.88), (-1.0, 2.019, -10.88), (1.0, 2.019, -10.88), (1.0, 0.01874, -10.88), (-1.0, 0.01874, -8.876), (-1.0, 2.019, -8.876), (1.0, 2.019, -8.876), (1.0, 0.01874, -8.876)], [], [(4, 5, 1, 0), (5, 6, 2, 1), (6, 7, 3, 2), (7, 4, 0, 3), (0, 1, 2, 3), (7, 6, 5, 4), (12, 13, 9, 8), (13, 14, 10, 9), (14, 15, 11, 10), (15, 12, 8, 11), (8, 9, 10, 11), (15, 14, 13, 12), (20, 21, 17, 16), (21, 22, 18, 17), (22, 23, 19, 18), (23, 20, 16, 19), (16, 17, 18, 19), (23, 22, 21, 20), (28, 29, 25, 24), (29, 30, 26, 25), (30, 31, 27, 26), (31, 28, 24, 27), (24, 25, 26, 27), (31, 30, 29, 28), (36, 37, 33, 32), (37, 38, 34, 33), (38, 39, 35, 34), (39, 36, 32, 35), (32, 33, 34, 35), (39, 38, 37, 36), (44, 45, 41, 40), (45, 46, 42, 41), (46, 47, 43, 42), (47, 44, 40, 43), (40, 41, 42, 43), (47, 46, 45, 44)])
me_cube_029.materials.append(mat_areia)
me_cube_029.use_remesh_preserve_volume = False
me_cube_029.use_remesh_preserve_attributes = False
me_cube_029.use_mirror_vertex_groups = False
me_cube_029.update()

# ---- objects
ob_cube_001 = bpy.data.objects.new('Cube.001', me_cube_042)
ob_cube_129 = bpy.data.objects.new('Cube.129', me_cube_130)
ob_cube_128 = bpy.data.objects.new('Cube.128', me_cube_129)
ob_cube_111 = bpy.data.objects.new('Cube.111', me_cube_112)
ob_cube_110 = bpy.data.objects.new('Cube.110', me_cube_111)
ob_cube_105 = bpy.data.objects.new('Cube.105', me_cube_106)
ob_cube_104 = bpy.data.objects.new('Cube.104', me_cube_105)
ob_cube_087 = bpy.data.objects.new('Cube.087', me_cube_088)
ob_cube_086 = bpy.data.objects.new('Cube.086', me_cube_087)
ob_cube_081 = bpy.data.objects.new('Cube.081', me_cube_082)
ob_cube_080 = bpy.data.objects.new('Cube.080', me_cube_081)
ob_cube_063 = bpy.data.objects.new('Cube.063', me_cube_064)
ob_cube_062 = bpy.data.objects.new('Cube.062', me_cube_063)
ob_cube_057 = bpy.data.objects.new('Cube.057', me_cube_058)
ob_cube_056 = bpy.data.objects.new('Cube.056', me_cube_057)
ob_cube_034 = bpy.data.objects.new('Cube.034', me_cube_008)
ob_cube_031 = bpy.data.objects.new('Cube.031', me_cube_007)
ob_cube_009 = bpy.data.objects.new('Cube.009', me_cube_045)
ob_cube_032 = bpy.data.objects.new('Cube.032', me_cube_034)
ob_cube_030 = bpy.data.objects.new('Cube.030', me_cube_032)
ob_cube_029 = bpy.data.objects.new('Cube.029', me_cube_031)
ob_cube_028 = bpy.data.objects.new('Cube.028', me_cube_030)
ob_cube_027 = bpy.data.objects.new('Cube.027', me_cube_029)
ob_lamp = bpy.data.objects.new('Lamp', light_lamp)
ob_camera = bpy.data.objects.new('Camera', cam_camera)

# ---- transforms, parenting, visibility, modifiers, constraints
ob_cube_001.location = (-0.005403, -0.008259, -0.9761)
ob_cube_001.scale = (0.4984, 0.9904, 0.4827)
ob_cube_001.lineart.crease_threshold = 0.0
ob_cube_129.location = (0.0, -18.48, 4.938)
ob_cube_129.scale = (0.5, 1.0, 0.5)
ob_cube_129.lineart.crease_threshold = 0.0
ob_cube_128.location = (0.0, -20.4, 4.938)
ob_cube_128.scale = (0.5, 1.0, 0.5)
ob_cube_128.lineart.crease_threshold = 0.0
ob_cube_111.location = (0.0, 18.58, 4.938)
ob_cube_111.scale = (0.5, 1.0, 0.5)
ob_cube_111.lineart.crease_threshold = 0.0
ob_cube_110.location = (0.0, 20.5, 4.938)
ob_cube_110.scale = (0.5, 1.0, 0.5)
ob_cube_110.lineart.crease_threshold = 0.0
ob_cube_105.location = (0.0, -14.57, 4.938)
ob_cube_105.scale = (0.5, 1.0, 0.5)
ob_cube_105.lineart.crease_threshold = 0.0
ob_cube_104.location = (0.0, -16.49, 4.938)
ob_cube_104.scale = (0.5, 1.0, 0.5)
ob_cube_104.lineart.crease_threshold = 0.0
ob_cube_087.location = (0.0, 14.64, 4.938)
ob_cube_087.scale = (0.5, 1.0, 0.5)
ob_cube_087.lineart.crease_threshold = 0.0
ob_cube_086.location = (0.0, 16.56, 4.938)
ob_cube_086.scale = (0.5, 1.0, 0.5)
ob_cube_086.lineart.crease_threshold = 0.0
ob_cube_081.location = (0.0, 12.67, 4.938)
ob_cube_081.scale = (0.5, 1.0, 0.5)
ob_cube_081.lineart.crease_threshold = 0.0
ob_cube_080.location = (0.0, 10.75, 4.938)
ob_cube_080.scale = (0.5, 1.0, 0.5)
ob_cube_080.lineart.crease_threshold = 0.0
ob_cube_063.location = (0.0, -12.68, 4.938)
ob_cube_063.scale = (0.5, 1.0, 0.5)
ob_cube_063.lineart.crease_threshold = 0.0
ob_cube_062.location = (0.0, -10.76, 4.938)
ob_cube_062.scale = (0.5, 1.0, 0.5)
ob_cube_062.lineart.crease_threshold = 0.0
ob_cube_057.location = (0.0, -6.858, 4.938)
ob_cube_057.scale = (0.5, 1.0, 0.5)
ob_cube_057.lineart.crease_threshold = 0.0
ob_cube_056.location = (0.0, -8.779, 4.938)
ob_cube_056.scale = (0.5, 1.0, 0.5)
ob_cube_056.lineart.crease_threshold = 0.0
ob_cube_034.location = (0.0, 6.831, 4.938)
ob_cube_034.scale = (0.5, 1.0, 0.5)
ob_cube_034.lineart.crease_threshold = 0.0
ob_cube_031.location = (0.0, 8.752, 4.938)
ob_cube_031.scale = (0.5, 1.0, 0.5)
ob_cube_031.lineart.crease_threshold = 0.0
ob_cube_009.location = (0.0, -4.909, 4.938)
ob_cube_009.scale = (0.5, 1.0, 0.5)
ob_cube_009.lineart.crease_threshold = 0.0
ob_cube_032.location = (0.0, 4.867, 4.938)
ob_cube_032.scale = (0.5, 1.0, 0.5)
ob_cube_032.lineart.crease_threshold = 0.0
ob_cube_030.location = (0.0, -2.916, 4.938)
ob_cube_030.scale = (0.5, 1.0, 0.5)
ob_cube_030.lineart.crease_threshold = 0.0
ob_cube_029.location = (0.0, -0.9571, 4.938)
ob_cube_029.scale = (0.5, 1.0, 0.5)
ob_cube_029.lineart.crease_threshold = 0.0
ob_cube_028.location = (0.0, 1.04, 4.938)
ob_cube_028.scale = (0.5, 1.0, 0.5)
ob_cube_028.lineart.crease_threshold = 0.0
ob_cube_027.location = (0.0, 2.946, 4.938)
ob_cube_027.scale = (0.5, 1.0, 0.5)
ob_cube_027.lineart.crease_threshold = 0.0
ob_lamp.location = (4.076, 1.005, 5.904)
ob_lamp.rotation_euler = (0.6503, 0.05522, 1.866)
ob_lamp.lock_rotations_4d = False
ob_lamp.empty_display_type = 'ARROWS'
ob_lamp.color = (0.0, 0.0, 0.0, 0.0)
ob_lamp.lineart.crease_threshold = 0.0
ob_camera.location = (7.481, -6.508, 5.344)
ob_camera.rotation_euler = (1.109, 0.01082, 0.8149)
ob_camera.lock_rotations_4d = False
ob_camera.empty_display_type = 'ARROWS'
ob_camera.color = (0.0, 0.0, 0.0, 0.0)
ob_camera.display_type = 'WIRE'
ob_camera.lineart.crease_threshold = 0.0

# ---- collection membership
col_collection_1.objects.link(ob_cube_001)
col_collection_1.objects.link(ob_cube_129)
col_collection_1.objects.link(ob_cube_128)
col_collection_1.objects.link(ob_cube_111)
col_collection_1.objects.link(ob_cube_110)
col_collection_1.objects.link(ob_cube_105)
col_collection_1.objects.link(ob_cube_104)
col_collection_1.objects.link(ob_cube_087)
col_collection_1.objects.link(ob_cube_086)
col_collection_1.objects.link(ob_cube_081)
col_collection_1.objects.link(ob_cube_080)
col_collection_1.objects.link(ob_cube_063)
col_collection_1.objects.link(ob_cube_062)
col_collection_1.objects.link(ob_cube_057)
col_collection_1.objects.link(ob_cube_056)
col_collection_1.objects.link(ob_cube_034)
col_collection_1.objects.link(ob_cube_031)
col_collection_1.objects.link(ob_cube_009)
col_collection_1.objects.link(ob_cube_032)
col_collection_1.objects.link(ob_cube_030)
col_collection_1.objects.link(ob_cube_029)
col_collection_1.objects.link(ob_cube_028)
col_collection_1.objects.link(ob_cube_027)
col_collection_1.objects.link(ob_lamp)
col_collection_1.objects.link(ob_camera)

# ---- scene / render settings (as saved in the file)
scene.camera = ob_camera
scene.frame_start = 1; scene.frame_end = 250; scene.frame_set(1)
scene.render.engine = 'BLENDER_EEVEE_NEXT'
scene.render.image_settings.color_mode = 'RGB'
scene.render.image_settings.compression = 90
scene.render.resolution_percentage = 50
scene.render.dither_intensity = 0.0
scene.render.bake_margin = 2
scene.render.bake_bias = 0.0
scene.cycles.use_denoising = False
scene.cycles.samples = 10
scene.cycles.sampling_pattern = 'TABULATED_SOBOL'
scene.cycles.light_sampling_threshold = 0.0
scene.cycles.use_adaptive_sampling = False
scene.cycles.use_light_tree = False
scene.cycles.blur_glossy = 0.0
scene.cycles.volume_bounces = 1
scene.cycles.pixel_filter_type = 'GAUSSIAN'
scene.cycles.sample_clamp_indirect = 0.0
scene.view_settings.view_transform = 'Standard'
bpy.context.view_layer.update()
